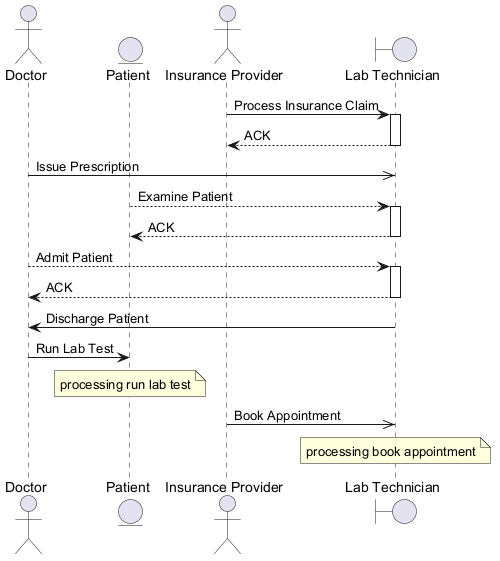

The diagram above was rendered by PlantUML. Its source (embedded in the PNG):
@startuml

actor "Doctor" as D
entity "Patient" as P
actor "Insurance Provider" as IP
boundary "Lab Technician" as LT
IP -> LT : Process Insurance Claim
activate LT
LT --> IP : ACK
deactivate LT
D ->> LT : Issue Prescription
P --> LT : Examine Patient
activate LT
LT --> P : ACK
deactivate LT
D --> LT : Admit Patient
activate LT
LT --> D : ACK
deactivate LT
LT -> D : Discharge Patient
D -> P : Run Lab Test
note over P : processing run lab test
IP ->> LT : Book Appointment
note over LT : processing book appointment
@enduml